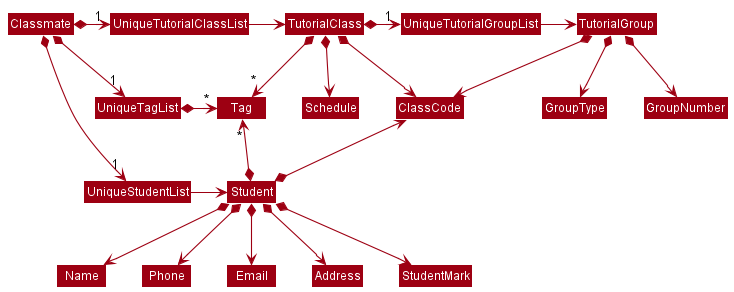

The diagram above was rendered by PlantUML. Its source (embedded in the PNG):
@startuml
!include style.puml
skinparam arrowThickness 1.1
skinparam arrowColor MODEL_COLOR
skinparam classBackgroundColor MODEL_COLOR

Classmate *-right-> "1" UniqueTutorialClassList
Classmate *-right-> "1" UniqueStudentList
Classmate *-right-> "1" UniqueTagList
UniqueTutorialClassList -[hidden]down- UniqueTagList
UniqueTagList -[hidden]down- UniqueStudentList
UniqueTagList -[hidden]down- UniqueStudentList

UniqueTutorialClassList -right-> TutorialClass
UniqueTagList *-right-> "*" Tag
UniqueStudentList -right-> Student
UniqueTutorialGroupList -right-> TutorialGroup

TutorialClass *-right-> "1" UniqueTutorialGroupList
TutorialGroup *-down-> GroupNumber
TutorialGroup *-down-> ClassCode
TutorialGroup *-down-> GroupType
TutorialClass *-down-> ClassCode
TutorialClass *-down-> "*" Tag

Student *-up-> ClassCode
Student *-up-> "*" Tag
Tag -[hidden]right- ClassCode

Student *--> Name
Student *--> Phone
Student *--> Email
Student *--> Address
Student *--> StudentMark
TutorialClass *--> Schedule
@enduml